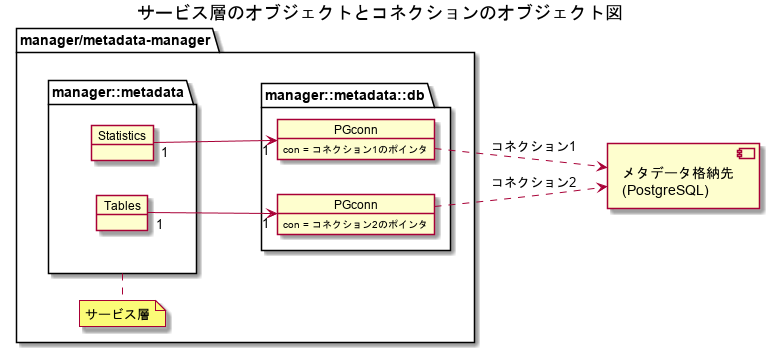

The diagram above was rendered by PlantUML. Its source (embedded in the PNG):
@startuml ClassDiagram_overview_connection
title サービス層のオブジェクトとコネクションのオブジェクト図
left to right direction
allowmixing

package "manager/metadata-manager" {

  package manager::metadata as manager_metadata{
    object Tables
    object Statistics
  }
  
  package manager::metadata::db as manager_db{
    object "PGconn" as pg1
    object "PGconn" as pg2
  }

  pg1 : con = コネクション1のポインタ
  pg2 : con = コネクション2のポインタ
  
  Tables "1" --> "1" pg2
  Statistics "1" --> "1" pg1
    
  note bottom of manager_metadata
  サービス層
  end note
}

component "メタデータ格納先\n(PostgreSQL)" as metadata_store
pg1 ..> metadata_store : コネクション1
pg2 ..> metadata_store : コネクション2

@enduml